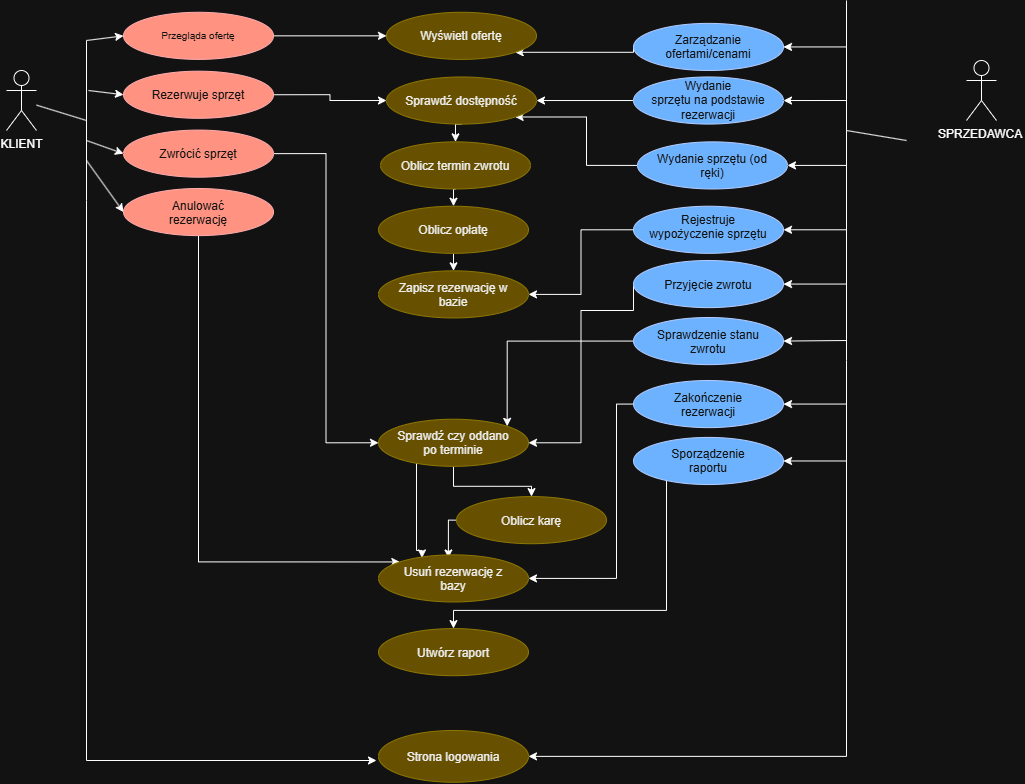

The diagram above was exported from draw.io. Its source (the exported page's mxGraphModel, read from the mxfile embedded in the PNG):
<mxGraphModel dx="1291" dy="828" grid="1" gridSize="10" guides="1" tooltips="1" connect="1" arrows="1" fold="1" page="1" pageScale="1" pageWidth="827" pageHeight="1169" math="0" shadow="0">
  <root>
    <mxCell id="0" />
    <mxCell id="1" parent="0" />
    <mxCell id="UN_xw7yF5ofSJuRzIL9s-2" parent="1" style="shape=umlActor;verticalLabelPosition=bottom;verticalAlign=top;html=1;outlineConnect=0;labelPerimeter=1;" value="KLIENT" vertex="1">
      <mxGeometry height="60" width="30" x="40" y="110" as="geometry" />
    </mxCell>
    <mxCell id="UN_xw7yF5ofSJuRzIL9s-10" parent="1" style="shape=umlActor;verticalLabelPosition=bottom;verticalAlign=top;html=1;outlineConnect=0;labelPerimeter=1;" value="SPRZEDAWCA&amp;nbsp;&lt;div&gt;&lt;br&gt;&lt;/div&gt;" vertex="1">
      <mxGeometry height="60" width="30" x="1000" y="100" as="geometry" />
    </mxCell>
    <mxCell id="UN_xw7yF5ofSJuRzIL9s-34" edge="1" parent="1" style="endArrow=none;html=1;rounded=0;defaultLabelBackgroundColor=page;labelPadding=0 4;" value="">
      <mxGeometry height="50" relative="1" width="50" as="geometry">
        <mxPoint x="120" y="80" as="sourcePoint" />
        <mxPoint x="120" y="240" as="targetPoint" />
      </mxGeometry>
    </mxCell>
    <mxCell id="UN_xw7yF5ofSJuRzIL9s-35" edge="1" parent="1" style="endArrow=classic;html=1;rounded=0;defaultLabelBackgroundColor=page;labelPadding=0 4;entryX=0;entryY=0.5;entryDx=0;entryDy=0;" target="UN_xw7yF5ofSJuRzIL9s-11" value="">
      <mxGeometry height="50" relative="1" width="50" as="geometry">
        <mxPoint x="120" y="80" as="sourcePoint" />
        <mxPoint x="117.96000000000004" y="434.02" as="targetPoint" />
      </mxGeometry>
    </mxCell>
    <mxCell id="UN_xw7yF5ofSJuRzIL9s-36" edge="1" parent="1" style="endArrow=classic;html=1;rounded=0;defaultLabelBackgroundColor=page;labelPadding=0 4;entryX=0;entryY=0.5;entryDx=0;entryDy=0;" target="UN_xw7yF5ofSJuRzIL9s-12" value="">
      <mxGeometry height="50" relative="1" width="50" as="geometry">
        <mxPoint x="122" y="130" as="sourcePoint" />
        <mxPoint x="190" y="109" as="targetPoint" />
      </mxGeometry>
    </mxCell>
    <mxCell id="UN_xw7yF5ofSJuRzIL9s-37" edge="1" parent="1" style="endArrow=classic;html=1;rounded=0;defaultLabelBackgroundColor=page;labelPadding=0 4;entryX=0;entryY=0.5;entryDx=0;entryDy=0;" target="UN_xw7yF5ofSJuRzIL9s-13" value="">
      <mxGeometry height="50" relative="1" width="50" as="geometry">
        <mxPoint x="120" y="180" as="sourcePoint" />
        <mxPoint x="200" y="159" as="targetPoint" />
      </mxGeometry>
    </mxCell>
    <mxCell id="UN_xw7yF5ofSJuRzIL9s-38" edge="1" parent="1" style="endArrow=classic;html=1;rounded=0;defaultLabelBackgroundColor=page;labelPadding=0 4;entryX=0;entryY=0.5;entryDx=0;entryDy=0;" target="UN_xw7yF5ofSJuRzIL9s-14" value="">
      <mxGeometry height="50" relative="1" width="50" as="geometry">
        <mxPoint x="120" y="200" as="sourcePoint" />
        <mxPoint x="218" y="220" as="targetPoint" />
      </mxGeometry>
    </mxCell>
    <mxCell id="UN_xw7yF5ofSJuRzIL9s-40" edge="1" parent="1" style="endArrow=none;html=1;rounded=0;defaultLabelBackgroundColor=page;labelPadding=0 4;" target="UN_xw7yF5ofSJuRzIL9s-2" value="">
      <mxGeometry height="50" relative="1" width="50" as="geometry">
        <mxPoint x="120" y="160" as="sourcePoint" />
        <mxPoint x="460" y="310" as="targetPoint" />
      </mxGeometry>
    </mxCell>
    <mxCell id="UN_xw7yF5ofSJuRzIL9s-41" edge="1" parent="1" style="endArrow=none;html=1;rounded=0;defaultLabelBackgroundColor=page;labelPadding=0 4;" value="">
      <mxGeometry height="50" relative="1" width="50" as="geometry">
        <mxPoint x="880" y="40" as="sourcePoint" />
        <mxPoint x="880" y="400" as="targetPoint" />
      </mxGeometry>
    </mxCell>
    <mxCell id="UN_xw7yF5ofSJuRzIL9s-42" edge="1" parent="1" style="endArrow=classic;html=1;rounded=0;defaultLabelBackgroundColor=page;labelPadding=0 4;entryX=1;entryY=0.5;entryDx=0;entryDy=0;" target="UN_xw7yF5ofSJuRzIL9s-23" value="">
      <mxGeometry height="50" relative="1" width="50" as="geometry">
        <mxPoint x="880" y="380" as="sourcePoint" />
        <mxPoint x="590" y="310" as="targetPoint" />
      </mxGeometry>
    </mxCell>
    <mxCell id="UN_xw7yF5ofSJuRzIL9s-43" edge="1" parent="1" style="endArrow=classic;html=1;rounded=0;defaultLabelBackgroundColor=page;labelPadding=0 4;entryX=1;entryY=0.5;entryDx=0;entryDy=0;" target="UN_xw7yF5ofSJuRzIL9s-22" value="">
      <mxGeometry height="50" relative="1" width="50" as="geometry">
        <mxPoint x="880" y="443.56" as="sourcePoint" />
        <mxPoint x="820" y="330" as="targetPoint" />
      </mxGeometry>
    </mxCell>
    <mxCell id="UN_xw7yF5ofSJuRzIL9s-44" edge="1" parent="1" style="endArrow=classic;html=1;rounded=0;defaultLabelBackgroundColor=page;labelPadding=0 4;entryX=1;entryY=0.5;entryDx=0;entryDy=0;" target="UN_xw7yF5ofSJuRzIL9s-21" value="">
      <mxGeometry height="50" relative="1" width="50" as="geometry">
        <mxPoint x="880" y="269.28" as="sourcePoint" />
        <mxPoint x="870" y="270" as="targetPoint" />
      </mxGeometry>
    </mxCell>
    <mxCell id="UN_xw7yF5ofSJuRzIL9s-45" edge="1" parent="1" style="endArrow=classic;html=1;rounded=0;defaultLabelBackgroundColor=page;labelPadding=0 4;entryX=1;entryY=0.5;entryDx=0;entryDy=0;" target="UN_xw7yF5ofSJuRzIL9s-20" value="">
      <mxGeometry height="50" relative="1" width="50" as="geometry">
        <mxPoint x="880" y="86.44" as="sourcePoint" />
        <mxPoint x="910" y="210" as="targetPoint" />
      </mxGeometry>
    </mxCell>
    <mxCell id="UN_xw7yF5ofSJuRzIL9s-46" edge="1" parent="1" style="endArrow=classic;html=1;rounded=0;defaultLabelBackgroundColor=page;labelPadding=0 4;entryX=1;entryY=0.5;entryDx=0;entryDy=0;" target="UN_xw7yF5ofSJuRzIL9s-18" value="">
      <mxGeometry height="50" relative="1" width="50" as="geometry">
        <mxPoint x="880" y="323.56" as="sourcePoint" />
        <mxPoint x="920" y="180" as="targetPoint" />
      </mxGeometry>
    </mxCell>
    <mxCell id="UN_xw7yF5ofSJuRzIL9s-47" edge="1" parent="1" style="endArrow=classic;html=1;rounded=0;defaultLabelBackgroundColor=page;labelPadding=0 4;entryX=1;entryY=0.5;entryDx=0;entryDy=0;" target="UN_xw7yF5ofSJuRzIL9s-17" value="">
      <mxGeometry height="50" relative="1" width="50" as="geometry">
        <mxPoint x="880" y="204.92" as="sourcePoint" />
        <mxPoint x="940" y="220" as="targetPoint" />
      </mxGeometry>
    </mxCell>
    <mxCell id="UN_xw7yF5ofSJuRzIL9s-48" edge="1" parent="1" style="endArrow=classic;html=1;rounded=0;defaultLabelBackgroundColor=page;labelPadding=0 4;entryX=1;entryY=0.5;entryDx=0;entryDy=0;" target="UN_xw7yF5ofSJuRzIL9s-16" value="">
      <mxGeometry height="50" relative="1" width="50" as="geometry">
        <mxPoint x="880" y="140" as="sourcePoint" />
        <mxPoint x="930" y="190" as="targetPoint" />
      </mxGeometry>
    </mxCell>
    <mxCell id="UN_xw7yF5ofSJuRzIL9s-49" edge="1" parent="1" style="endArrow=none;html=1;rounded=0;defaultLabelBackgroundColor=page;labelPadding=0 4;" value="">
      <mxGeometry height="50" relative="1" width="50" as="geometry">
        <mxPoint x="940" y="180" as="sourcePoint" />
        <mxPoint x="880" y="170" as="targetPoint" />
      </mxGeometry>
    </mxCell>
    <mxCell id="UN_xw7yF5ofSJuRzIL9s-63" parent="1" style="ellipse;whiteSpace=wrap;html=1;shapeInside=1;fillColor=#e3c800;fontColor=#000000;strokeColor=#B09500;" value="Strona logowania" vertex="1">
      <mxGeometry height="51.76470588235294" width="150" x="412" y="770" as="geometry" />
    </mxCell>
    <mxCell id="UN_xw7yF5ofSJuRzIL9s-93" edge="1" parent="1" style="endArrow=classic;html=1;rounded=0;defaultLabelBackgroundColor=page;labelPadding=0 4;entryX=1;entryY=0.5;entryDx=0;entryDy=0;" target="UN_xw7yF5ofSJuRzIL9s-92" value="">
      <mxGeometry height="50" relative="1" width="50" as="geometry">
        <mxPoint x="880" y="500.48" as="sourcePoint" />
        <mxPoint x="580" y="410" as="targetPoint" />
      </mxGeometry>
    </mxCell>
    <mxCell id="UN_xw7yF5ofSJuRzIL9s-65" edge="1" parent="1" source="UN_xw7yF5ofSJuRzIL9s-11" style="edgeStyle=orthogonalEdgeStyle;rounded=0;orthogonalLoop=1;jettySize=auto;html=1;exitX=1;exitY=0.5;exitDx=0;exitDy=0;entryX=0;entryY=0.5;entryDx=0;entryDy=0;defaultLabelBackgroundColor=page;labelPadding=0 4;" target="UN_xw7yF5ofSJuRzIL9s-62">
      <mxGeometry relative="1" as="geometry" />
    </mxCell>
    <mxCell id="UN_xw7yF5ofSJuRzIL9s-11" parent="1" style="ellipse;whiteSpace=wrap;html=1;shapeInside=1;fillColor=#e51400;fontColor=#ffffff;strokeColor=#B20000;" value="&lt;font style=&quot;font-size: 10px;&quot;&gt;Przegląda ofertę&lt;/font&gt;" vertex="1">
      <mxGeometry height="47.119155354449475" width="150" x="157" y="51.77978883861237" as="geometry" />
    </mxCell>
    <mxCell id="UN_xw7yF5ofSJuRzIL9s-67" edge="1" parent="1" source="UN_xw7yF5ofSJuRzIL9s-12" style="edgeStyle=orthogonalEdgeStyle;rounded=0;orthogonalLoop=1;jettySize=auto;html=1;exitX=1;exitY=0.5;exitDx=0;exitDy=0;entryX=0;entryY=0.5;entryDx=0;entryDy=0;defaultLabelBackgroundColor=page;labelPadding=0 4;" target="UN_xw7yF5ofSJuRzIL9s-61">
      <mxGeometry relative="1" as="geometry" />
    </mxCell>
    <mxCell id="UN_xw7yF5ofSJuRzIL9s-12" parent="1" style="ellipse;whiteSpace=wrap;html=1;shapeInside=1;fillColor=#e51400;fontColor=#ffffff;strokeColor=#B20000;" value="Rezerwuje sprzęt" vertex="1">
      <mxGeometry height="47.119155354449475" width="150" x="157" y="110.67873303167423" as="geometry" />
    </mxCell>
    <mxCell id="UN_xw7yF5ofSJuRzIL9s-77" edge="1" parent="1" source="UN_xw7yF5ofSJuRzIL9s-13" style="edgeStyle=orthogonalEdgeStyle;rounded=0;orthogonalLoop=1;jettySize=auto;html=1;exitX=1;exitY=0.5;exitDx=0;exitDy=0;entryX=0;entryY=0.5;entryDx=0;entryDy=0;defaultLabelBackgroundColor=page;labelPadding=0 4;" target="UN_xw7yF5ofSJuRzIL9s-76">
      <mxGeometry relative="1" as="geometry" />
    </mxCell>
    <mxCell id="UN_xw7yF5ofSJuRzIL9s-13" parent="1" style="ellipse;whiteSpace=wrap;html=1;shapeInside=1;fillColor=#e51400;fontColor=#ffffff;strokeColor=#B20000;" value="Zwrócić sprzęt" vertex="1">
      <mxGeometry height="47.119155354449475" width="150" x="157" y="169.57767722473608" as="geometry" />
    </mxCell>
    <mxCell id="UN_xw7yF5ofSJuRzIL9s-90" edge="1" parent="1" source="UN_xw7yF5ofSJuRzIL9s-14" style="edgeStyle=orthogonalEdgeStyle;rounded=0;orthogonalLoop=1;jettySize=auto;html=1;exitX=0.5;exitY=1;exitDx=0;exitDy=0;entryX=0;entryY=0;entryDx=0;entryDy=0;defaultLabelBackgroundColor=page;labelPadding=0 4;" target="UN_xw7yF5ofSJuRzIL9s-87">
      <mxGeometry relative="1" x="0.1097" as="geometry">
        <Array as="points">
          <mxPoint x="232" y="601.5" />
        </Array>
      </mxGeometry>
    </mxCell>
    <mxCell id="UN_xw7yF5ofSJuRzIL9s-14" parent="1" style="ellipse;whiteSpace=wrap;html=1;shapeInside=1;fillColor=#e51400;fontColor=#ffffff;strokeColor=#B20000;" value="Anulować rezerwację" vertex="1">
      <mxGeometry height="47.119155354449475" width="150" x="157" y="227.99662141779788" as="geometry" />
    </mxCell>
    <mxCell id="UN_xw7yF5ofSJuRzIL9s-68" edge="1" parent="1" source="UN_xw7yF5ofSJuRzIL9s-16" style="edgeStyle=orthogonalEdgeStyle;rounded=0;orthogonalLoop=1;jettySize=auto;html=1;exitX=0;exitY=0.5;exitDx=0;exitDy=0;entryX=1;entryY=0.5;entryDx=0;entryDy=0;defaultLabelBackgroundColor=page;labelPadding=0 4;" target="UN_xw7yF5ofSJuRzIL9s-61">
      <mxGeometry relative="1" as="geometry" />
    </mxCell>
    <mxCell id="UN_xw7yF5ofSJuRzIL9s-16" parent="1" style="ellipse;whiteSpace=wrap;html=1;shapeInside=1;fillColor=#0050ef;fontColor=#ffffff;strokeColor=#001DBC;" value="Wydanie sprzętu na podstawie rezerwacji" vertex="1">
      <mxGeometry height="47.119155354449475" width="150" x="667" y="116.45978883861237" as="geometry" />
    </mxCell>
    <mxCell id="UN_xw7yF5ofSJuRzIL9s-69" edge="1" parent="1" source="UN_xw7yF5ofSJuRzIL9s-17" style="edgeStyle=orthogonalEdgeStyle;rounded=0;orthogonalLoop=1;jettySize=auto;html=1;exitX=0;exitY=0.5;exitDx=0;exitDy=0;entryX=1;entryY=1;entryDx=0;entryDy=0;defaultLabelBackgroundColor=page;labelPadding=0 4;" target="UN_xw7yF5ofSJuRzIL9s-61">
      <mxGeometry relative="1" as="geometry">
        <Array as="points">
          <mxPoint x="620" y="204.9" />
          <mxPoint x="620" y="156.5" />
        </Array>
      </mxGeometry>
    </mxCell>
    <mxCell id="UN_xw7yF5ofSJuRzIL9s-17" parent="1" style="ellipse;whiteSpace=wrap;html=1;shapeInside=1;fillColor=#0050ef;fontColor=#ffffff;strokeColor=#001DBC;" value="Wydanie sprzętu (od ręki)" vertex="1">
      <mxGeometry height="47.119155354449475" width="150" x="671" y="181.35873303167423" as="geometry" />
    </mxCell>
    <mxCell id="UN_xw7yF5ofSJuRzIL9s-78" edge="1" parent="1" source="UN_xw7yF5ofSJuRzIL9s-18" style="edgeStyle=orthogonalEdgeStyle;rounded=0;orthogonalLoop=1;jettySize=auto;html=1;exitX=0;exitY=0.5;exitDx=0;exitDy=0;entryX=1;entryY=0.5;entryDx=0;entryDy=0;defaultLabelBackgroundColor=page;labelPadding=0 4;" target="UN_xw7yF5ofSJuRzIL9s-76">
      <mxGeometry relative="1" x="0.0013" as="geometry">
        <Array as="points">
          <mxPoint x="667" y="350" />
          <mxPoint x="614.5" y="350" />
          <mxPoint x="614.5" y="482.3" />
        </Array>
      </mxGeometry>
    </mxCell>
    <mxCell id="UN_xw7yF5ofSJuRzIL9s-18" parent="1" style="ellipse;whiteSpace=wrap;html=1;shapeInside=1;fillColor=#0050ef;fontColor=#ffffff;strokeColor=#001DBC;" value="Przyjęcie zwrotu" vertex="1">
      <mxGeometry height="47.119155354449475" width="150" x="667" y="299.9976772247361" as="geometry" />
    </mxCell>
    <mxCell id="UN_xw7yF5ofSJuRzIL9s-86" edge="1" parent="1" source="UN_xw7yF5ofSJuRzIL9s-20" style="edgeStyle=orthogonalEdgeStyle;rounded=0;orthogonalLoop=1;jettySize=auto;html=1;exitX=0;exitY=0.5;exitDx=0;exitDy=0;entryX=1;entryY=1;entryDx=0;entryDy=0;defaultLabelBackgroundColor=page;labelPadding=0 4;" target="UN_xw7yF5ofSJuRzIL9s-62">
      <mxGeometry relative="1" as="geometry">
        <Array as="points">
          <mxPoint x="667" y="91.8" />
        </Array>
      </mxGeometry>
    </mxCell>
    <mxCell id="UN_xw7yF5ofSJuRzIL9s-20" parent="1" style="ellipse;whiteSpace=wrap;html=1;shapeInside=1;fillColor=#0050ef;fontColor=#ffffff;strokeColor=#001DBC;" value="Zarządzanie ofertami/cenami" vertex="1">
      <mxGeometry height="47.119155354449475" width="150" x="667" y="62.87662141779788" as="geometry" />
    </mxCell>
    <mxCell id="UN_xw7yF5ofSJuRzIL9s-74" edge="1" parent="1" source="UN_xw7yF5ofSJuRzIL9s-21" style="edgeStyle=orthogonalEdgeStyle;rounded=0;orthogonalLoop=1;jettySize=auto;html=1;exitX=0;exitY=0.5;exitDx=0;exitDy=0;entryX=1;entryY=0.5;entryDx=0;entryDy=0;defaultLabelBackgroundColor=page;labelPadding=0 4;" target="UN_xw7yF5ofSJuRzIL9s-59">
      <mxGeometry relative="1" as="geometry" />
    </mxCell>
    <mxCell id="UN_xw7yF5ofSJuRzIL9s-21" parent="1" style="ellipse;whiteSpace=wrap;html=1;shapeInside=1;fillColor=#0050ef;fontColor=#ffffff;strokeColor=#001DBC;" value="Rejestruje wypożyczenie sprzętu" vertex="1">
      <mxGeometry height="47.119155354449475" width="150" x="667" y="245.71546003016596" as="geometry" />
    </mxCell>
    <mxCell id="UN_xw7yF5ofSJuRzIL9s-91" edge="1" parent="1" source="UN_xw7yF5ofSJuRzIL9s-22" style="edgeStyle=orthogonalEdgeStyle;rounded=0;orthogonalLoop=1;jettySize=auto;html=1;exitX=0;exitY=0.5;exitDx=0;exitDy=0;entryX=1;entryY=0.5;entryDx=0;entryDy=0;defaultLabelBackgroundColor=page;labelPadding=0 4;" target="UN_xw7yF5ofSJuRzIL9s-87">
      <mxGeometry relative="1" x="-0.4412" as="geometry">
        <Array as="points">
          <mxPoint x="650" y="443.6" />
          <mxPoint x="650" y="617.9" />
        </Array>
      </mxGeometry>
    </mxCell>
    <mxCell id="UN_xw7yF5ofSJuRzIL9s-22" parent="1" style="ellipse;whiteSpace=wrap;html=1;shapeInside=1;fillColor=#0050ef;fontColor=#ffffff;strokeColor=#001DBC;" value="Zakończenie rezerwacji" vertex="1">
      <mxGeometry height="47.119155354449475" width="150" x="667" y="420.00429864253397" as="geometry" />
    </mxCell>
    <mxCell id="UN_xw7yF5ofSJuRzIL9s-79" edge="1" parent="1" source="UN_xw7yF5ofSJuRzIL9s-23" style="edgeStyle=orthogonalEdgeStyle;rounded=0;orthogonalLoop=1;jettySize=auto;html=1;exitX=0;exitY=0.5;exitDx=0;exitDy=0;entryX=1;entryY=0;entryDx=0;entryDy=0;defaultLabelBackgroundColor=page;labelPadding=0 4;" target="UN_xw7yF5ofSJuRzIL9s-76">
      <mxGeometry relative="1" x="0.1536" as="geometry" />
    </mxCell>
    <mxCell id="UN_xw7yF5ofSJuRzIL9s-23" parent="1" style="ellipse;whiteSpace=wrap;html=1;shapeInside=1;fillColor=#0050ef;fontColor=#ffffff;strokeColor=#001DBC;" value="Sprawdzenie stanu zwrotu" vertex="1">
      <mxGeometry height="47.119155354449475" width="150" x="667" y="357.0032428355958" as="geometry" />
    </mxCell>
    <mxCell id="UN_xw7yF5ofSJuRzIL9s-73" edge="1" parent="1" source="UN_xw7yF5ofSJuRzIL9s-55" style="edgeStyle=orthogonalEdgeStyle;rounded=0;orthogonalLoop=1;jettySize=auto;html=1;exitX=0.5;exitY=1;exitDx=0;exitDy=0;entryX=0.5;entryY=0;entryDx=0;entryDy=0;defaultLabelBackgroundColor=page;labelPadding=0 4;" target="UN_xw7yF5ofSJuRzIL9s-59">
      <mxGeometry relative="1" as="geometry" />
    </mxCell>
    <mxCell id="UN_xw7yF5ofSJuRzIL9s-55" parent="1" style="ellipse;whiteSpace=wrap;html=1;shapeInside=1;fillColor=#e3c800;strokeColor=#B09500;fontColor=#000000;" value="Oblicz opłatę" vertex="1">
      <mxGeometry height="47.119155354449475" width="150" x="412" y="245.72009049773757" as="geometry" />
    </mxCell>
    <mxCell id="UN_xw7yF5ofSJuRzIL9s-88" edge="1" parent="1" source="UN_xw7yF5ofSJuRzIL9s-56" style="edgeStyle=orthogonalEdgeStyle;rounded=0;orthogonalLoop=1;jettySize=auto;html=1;exitX=0;exitY=0.5;exitDx=0;exitDy=0;entryX=0.466;entryY=0.066;entryDx=0;entryDy=0;defaultLabelBackgroundColor=page;labelPadding=0 4;entryPerimeter=0;" target="UN_xw7yF5ofSJuRzIL9s-87">
      <mxGeometry relative="1" as="geometry">
        <mxPoint x="470.0000000000002" y="559.6493209999999" as="targetPoint" />
      </mxGeometry>
    </mxCell>
    <mxCell id="UN_xw7yF5ofSJuRzIL9s-56" parent="1" style="ellipse;whiteSpace=wrap;html=1;shapeInside=1;fillColor=#e3c800;strokeColor=#B09500;fontColor=#000000;" value="Oblicz karę" vertex="1">
      <mxGeometry height="47.119155354449475" width="150" x="490" y="536.088137254902" as="geometry" />
    </mxCell>
    <mxCell id="UN_xw7yF5ofSJuRzIL9s-72" edge="1" parent="1" source="UN_xw7yF5ofSJuRzIL9s-57" style="edgeStyle=orthogonalEdgeStyle;rounded=0;orthogonalLoop=1;jettySize=auto;html=1;exitX=0.5;exitY=1;exitDx=0;exitDy=0;entryX=0.5;entryY=0;entryDx=0;entryDy=0;defaultLabelBackgroundColor=page;labelPadding=0 4;" target="UN_xw7yF5ofSJuRzIL9s-55">
      <mxGeometry relative="1" as="geometry" />
    </mxCell>
    <mxCell id="UN_xw7yF5ofSJuRzIL9s-57" parent="1" style="ellipse;whiteSpace=wrap;html=1;shapeInside=1;fillColor=#e3c800;strokeColor=#B09500;fontColor=#000000;" value="Oblicz termin zwrotu" vertex="1">
      <mxGeometry height="47.119155354449475" width="150" x="414" y="181.35746606334845" as="geometry" />
    </mxCell>
    <mxCell id="UN_xw7yF5ofSJuRzIL9s-58" parent="1" style="ellipse;whiteSpace=wrap;html=1;shapeInside=1;fillColor=#e3c800;strokeColor=#B09500;fontColor=#000000;" value="Utwórz raport" vertex="1">
      <mxGeometry height="47.119155354449475" width="150" x="412" y="668.0774585218704" as="geometry" />
    </mxCell>
    <mxCell id="UN_xw7yF5ofSJuRzIL9s-59" parent="1" style="ellipse;whiteSpace=wrap;html=1;shapeInside=1;fillColor=#e3c800;strokeColor=#B09500;fontColor=#000000;" value="Zapisz rezerwację w bazie" vertex="1">
      <mxGeometry height="47.119155354449475" width="150" x="412" y="310.34347662141784" as="geometry" />
    </mxCell>
    <mxCell id="UN_xw7yF5ofSJuRzIL9s-71" edge="1" parent="1" source="UN_xw7yF5ofSJuRzIL9s-61" style="edgeStyle=orthogonalEdgeStyle;rounded=0;orthogonalLoop=1;jettySize=auto;html=1;exitX=0.5;exitY=1;exitDx=0;exitDy=0;entryX=0.5;entryY=0;entryDx=0;entryDy=0;defaultLabelBackgroundColor=page;labelPadding=0 4;" target="UN_xw7yF5ofSJuRzIL9s-57">
      <mxGeometry relative="1" as="geometry" />
    </mxCell>
    <mxCell id="UN_xw7yF5ofSJuRzIL9s-61" parent="1" style="ellipse;whiteSpace=wrap;html=1;shapeInside=1;fillColor=#e3c800;strokeColor=#B09500;fontColor=#000000;" value="Sprawdź dostępność" vertex="1">
      <mxGeometry height="47.119155354449475" width="150" x="420" y="116.46153846153845" as="geometry" />
    </mxCell>
    <mxCell id="UN_xw7yF5ofSJuRzIL9s-62" parent="1" style="ellipse;whiteSpace=wrap;html=1;shapeInside=1;fillColor=#e3c800;strokeColor=#B09500;fontColor=#000000;" value="Wyświetl ofertę" vertex="1">
      <mxGeometry height="47.119155354449475" width="150" x="420" y="51.77550527903468" as="geometry" />
    </mxCell>
    <mxCell id="UN_xw7yF5ofSJuRzIL9s-83" edge="1" parent="1" source="UN_xw7yF5ofSJuRzIL9s-76" style="edgeStyle=orthogonalEdgeStyle;rounded=0;orthogonalLoop=1;jettySize=auto;html=1;exitX=0;exitY=1;exitDx=0;exitDy=0;entryX=0.29;entryY=0.066;entryDx=0;entryDy=0;defaultLabelBackgroundColor=page;labelPadding=0 4;entryPerimeter=0;" target="UN_xw7yF5ofSJuRzIL9s-87">
      <mxGeometry relative="1" x="-0.5865" as="geometry">
        <Array as="points">
          <mxPoint x="450" y="498.7" />
          <mxPoint x="450" y="590" />
          <mxPoint x="455.5" y="590" />
        </Array>
        <mxPoint x="395" y="536.0897439999999" as="targetPoint" />
      </mxGeometry>
    </mxCell>
    <mxCell id="UN_xw7yF5ofSJuRzIL9s-84" edge="1" parent="1" source="UN_xw7yF5ofSJuRzIL9s-76" style="edgeStyle=orthogonalEdgeStyle;rounded=0;orthogonalLoop=1;jettySize=auto;html=1;exitX=0.5;exitY=1;exitDx=0;exitDy=0;entryX=0.5;entryY=0;entryDx=0;entryDy=0;defaultLabelBackgroundColor=page;labelPadding=0 4;" target="UN_xw7yF5ofSJuRzIL9s-56">
      <mxGeometry relative="1" as="geometry" />
    </mxCell>
    <mxCell id="UN_xw7yF5ofSJuRzIL9s-76" parent="1" style="ellipse;whiteSpace=wrap;html=1;shapeInside=1;fillColor=#e3c800;strokeColor=#B09500;fontColor=#000000;" value="Sprawdź czy oddano po terminie" vertex="1">
      <mxGeometry height="47.119155354449475" width="150" x="412" y="458.7179487179488" as="geometry" />
    </mxCell>
    <mxCell id="UN_xw7yF5ofSJuRzIL9s-87" parent="1" style="ellipse;whiteSpace=wrap;html=1;shapeInside=1;fillColor=#e3c800;strokeColor=#B09500;fontColor=#000000;" value="Usuń rezerwację z bazy" vertex="1">
      <mxGeometry height="47.119155354449475" width="150" x="412" y="594.3461538461539" as="geometry" />
    </mxCell>
    <mxCell id="UN_xw7yF5ofSJuRzIL9s-94" edge="1" parent="1" source="UN_xw7yF5ofSJuRzIL9s-92" style="edgeStyle=orthogonalEdgeStyle;rounded=0;orthogonalLoop=1;jettySize=auto;html=1;exitX=0;exitY=1;exitDx=0;exitDy=0;entryX=0.5;entryY=0;entryDx=0;entryDy=0;defaultLabelBackgroundColor=page;labelPadding=0 4;" target="UN_xw7yF5ofSJuRzIL9s-58">
      <mxGeometry relative="1" as="geometry">
        <Array as="points">
          <mxPoint x="700" y="516.8833333333334" />
          <mxPoint x="700" y="649.8717948717949" />
          <mxPoint x="487" y="649.8717948717949" />
        </Array>
      </mxGeometry>
    </mxCell>
    <mxCell id="UN_xw7yF5ofSJuRzIL9s-92" parent="1" style="ellipse;whiteSpace=wrap;html=1;shapeInside=1;fillColor=#0050ef;fontColor=#ffffff;strokeColor=#001DBC;" value="Sporządzenie raportu" vertex="1">
      <mxGeometry height="47.119155354449475" width="150" x="667" y="476.92307692307696" as="geometry" />
    </mxCell>
    <mxCell id="UN_xw7yF5ofSJuRzIL9s-96" edge="1" parent="1" style="endArrow=classic;html=1;rounded=0;defaultLabelBackgroundColor=page;labelPadding=0 4;" value="">
      <mxGeometry height="50" relative="1" width="50" as="geometry">
        <Array as="points">
          <mxPoint x="120" y="800" />
        </Array>
        <mxPoint x="120" y="240" as="sourcePoint" />
        <mxPoint x="410" y="800" as="targetPoint" />
      </mxGeometry>
    </mxCell>
    <mxCell id="UN_xw7yF5ofSJuRzIL9s-97" edge="1" parent="1" style="endArrow=classic;html=1;rounded=0;defaultLabelBackgroundColor=page;labelPadding=0 4;entryX=1;entryY=0.5;entryDx=0;entryDy=0;" target="UN_xw7yF5ofSJuRzIL9s-63" value="">
      <mxGeometry height="50" relative="1" width="50" x="0.0002" as="geometry">
        <Array as="points">
          <mxPoint x="880" y="795.88" />
        </Array>
        <mxPoint x="880" y="400" as="sourcePoint" />
        <mxPoint x="1020" y="720" as="targetPoint" />
      </mxGeometry>
    </mxCell>
  </root>
</mxGraphModel>